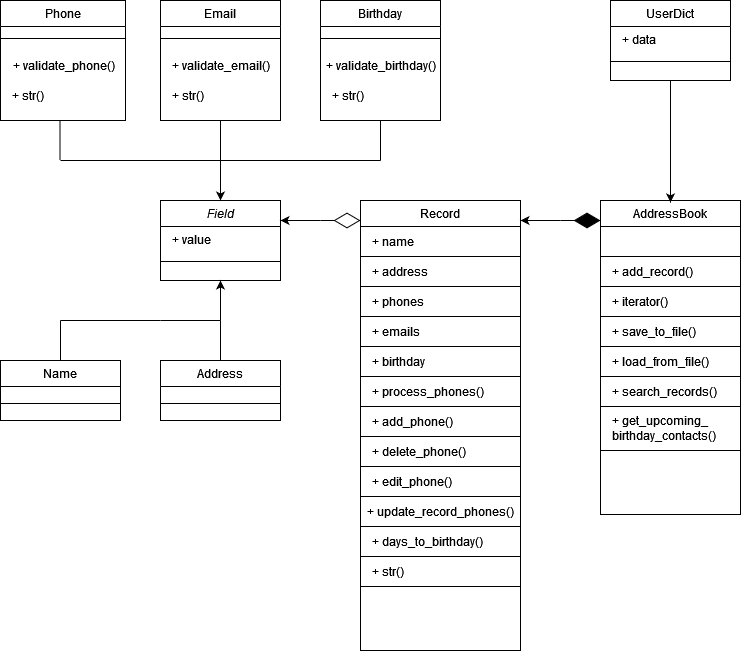

The diagram above was exported from draw.io. Its source (the exported page's mxGraphModel, read from the mxfile embedded in the PNG):
<mxGraphModel dx="1434" dy="820" grid="1" gridSize="10" guides="1" tooltips="1" connect="1" arrows="1" fold="1" page="1" pageScale="1" pageWidth="827" pageHeight="1169" math="0" shadow="0">
  <root>
    <mxCell id="WIyWlLk6GJQsqaUBKTNV-0" />
    <mxCell id="WIyWlLk6GJQsqaUBKTNV-1" parent="WIyWlLk6GJQsqaUBKTNV-0" />
    <mxCell id="zkfFHV4jXpPFQw0GAbJ--0" value="Field" style="swimlane;fontStyle=2;align=center;verticalAlign=top;childLayout=stackLayout;horizontal=1;startSize=26;horizontalStack=0;resizeParent=1;resizeLast=0;collapsible=1;marginBottom=0;rounded=0;shadow=0;strokeWidth=1;" parent="WIyWlLk6GJQsqaUBKTNV-1" vertex="1">
      <mxGeometry x="200" y="320" width="120" height="80" as="geometry">
        <mxRectangle x="120" y="320" width="160" height="26" as="alternateBounds" />
      </mxGeometry>
    </mxCell>
    <mxCell id="zkfFHV4jXpPFQw0GAbJ--2" value="+ value" style="text;align=left;verticalAlign=top;spacingLeft=10;spacingRight=4;overflow=hidden;rotatable=0;points=[[0,0.5],[1,0.5]];portConstraint=eastwest;rounded=0;shadow=0;html=0;" parent="zkfFHV4jXpPFQw0GAbJ--0" vertex="1">
      <mxGeometry y="26" width="120" height="26" as="geometry" />
    </mxCell>
    <mxCell id="zkfFHV4jXpPFQw0GAbJ--4" value="" style="line;html=1;strokeWidth=1;align=left;verticalAlign=middle;spacingTop=-1;spacingLeft=3;spacingRight=3;rotatable=0;labelPosition=right;points=[];portConstraint=eastwest;" parent="zkfFHV4jXpPFQw0GAbJ--0" vertex="1">
      <mxGeometry y="52" width="120" height="18" as="geometry" />
    </mxCell>
    <mxCell id="zkfFHV4jXpPFQw0GAbJ--6" value="Name" style="swimlane;fontStyle=0;align=center;verticalAlign=top;childLayout=stackLayout;horizontal=1;startSize=26;horizontalStack=0;resizeParent=1;resizeLast=0;collapsible=1;marginBottom=0;rounded=0;shadow=0;strokeWidth=1;" parent="WIyWlLk6GJQsqaUBKTNV-1" vertex="1">
      <mxGeometry x="40" y="480" width="120" height="60" as="geometry">
        <mxRectangle x="130" y="380" width="160" height="26" as="alternateBounds" />
      </mxGeometry>
    </mxCell>
    <mxCell id="zkfFHV4jXpPFQw0GAbJ--9" value="" style="line;html=1;strokeWidth=1;align=left;verticalAlign=middle;spacingTop=-1;spacingLeft=3;spacingRight=3;rotatable=0;labelPosition=right;points=[];portConstraint=eastwest;" parent="zkfFHV4jXpPFQw0GAbJ--6" vertex="1">
      <mxGeometry y="26" width="120" height="34" as="geometry" />
    </mxCell>
    <mxCell id="rrog9spRpvWUYlpcxpE0-8" value="" style="endArrow=none;html=1;rounded=0;" parent="WIyWlLk6GJQsqaUBKTNV-1" edge="1">
      <mxGeometry width="50" height="50" relative="1" as="geometry">
        <mxPoint x="100" y="280" as="sourcePoint" />
        <mxPoint x="420" y="280" as="targetPoint" />
      </mxGeometry>
    </mxCell>
    <mxCell id="rrog9spRpvWUYlpcxpE0-9" value="" style="endArrow=none;html=1;rounded=0;entryX=0.5;entryY=1;entryDx=0;entryDy=0;" parent="WIyWlLk6GJQsqaUBKTNV-1" edge="1">
      <mxGeometry width="50" height="50" relative="1" as="geometry">
        <mxPoint x="99.5" y="280" as="sourcePoint" />
        <mxPoint x="99.5" y="240" as="targetPoint" />
      </mxGeometry>
    </mxCell>
    <mxCell id="rrog9spRpvWUYlpcxpE0-10" value="" style="endArrow=none;html=1;rounded=0;entryX=0.5;entryY=1;entryDx=0;entryDy=0;" parent="WIyWlLk6GJQsqaUBKTNV-1" target="rrog9spRpvWUYlpcxpE0-28" edge="1">
      <mxGeometry width="50" height="50" relative="1" as="geometry">
        <mxPoint x="260" y="280" as="sourcePoint" />
        <mxPoint x="200" y="240" as="targetPoint" />
      </mxGeometry>
    </mxCell>
    <mxCell id="rrog9spRpvWUYlpcxpE0-11" value="" style="endArrow=none;html=1;rounded=0;entryX=0.5;entryY=1;entryDx=0;entryDy=0;" parent="WIyWlLk6GJQsqaUBKTNV-1" target="rrog9spRpvWUYlpcxpE0-44" edge="1">
      <mxGeometry width="50" height="50" relative="1" as="geometry">
        <mxPoint x="420" y="280" as="sourcePoint" />
        <mxPoint x="390" y="250" as="targetPoint" />
      </mxGeometry>
    </mxCell>
    <mxCell id="rrog9spRpvWUYlpcxpE0-16" value="" style="endArrow=none;html=1;rounded=0;" parent="WIyWlLk6GJQsqaUBKTNV-1" edge="1">
      <mxGeometry width="50" height="50" relative="1" as="geometry">
        <mxPoint x="260" y="440" as="sourcePoint" />
        <mxPoint x="200" y="440" as="targetPoint" />
      </mxGeometry>
    </mxCell>
    <mxCell id="rrog9spRpvWUYlpcxpE0-18" value="" style="endArrow=classic;html=1;rounded=0;entryX=0.5;entryY=0;entryDx=0;entryDy=0;" parent="WIyWlLk6GJQsqaUBKTNV-1" target="zkfFHV4jXpPFQw0GAbJ--0" edge="1">
      <mxGeometry width="50" height="50" relative="1" as="geometry">
        <mxPoint x="260" y="280" as="sourcePoint" />
        <mxPoint x="440" y="330" as="targetPoint" />
      </mxGeometry>
    </mxCell>
    <mxCell id="rrog9spRpvWUYlpcxpE0-19" value="" style="endArrow=classic;html=1;rounded=0;entryX=0.5;entryY=1;entryDx=0;entryDy=0;" parent="WIyWlLk6GJQsqaUBKTNV-1" target="zkfFHV4jXpPFQw0GAbJ--0" edge="1">
      <mxGeometry width="50" height="50" relative="1" as="geometry">
        <mxPoint x="260" y="440" as="sourcePoint" />
        <mxPoint x="440" y="330" as="targetPoint" />
      </mxGeometry>
    </mxCell>
    <mxCell id="rrog9spRpvWUYlpcxpE0-20" value="" style="endArrow=none;html=1;rounded=0;exitX=0.5;exitY=0;exitDx=0;exitDy=0;" parent="WIyWlLk6GJQsqaUBKTNV-1" source="zkfFHV4jXpPFQw0GAbJ--6" edge="1">
      <mxGeometry width="50" height="50" relative="1" as="geometry">
        <mxPoint x="390" y="380" as="sourcePoint" />
        <mxPoint x="100" y="440" as="targetPoint" />
      </mxGeometry>
    </mxCell>
    <mxCell id="rrog9spRpvWUYlpcxpE0-21" value="" style="endArrow=none;html=1;rounded=0;" parent="WIyWlLk6GJQsqaUBKTNV-1" edge="1">
      <mxGeometry width="50" height="50" relative="1" as="geometry">
        <mxPoint x="100" y="440" as="sourcePoint" />
        <mxPoint x="200" y="440" as="targetPoint" />
      </mxGeometry>
    </mxCell>
    <mxCell id="rrog9spRpvWUYlpcxpE0-22" value="Name" style="swimlane;fontStyle=0;align=center;verticalAlign=top;childLayout=stackLayout;horizontal=1;startSize=26;horizontalStack=0;resizeParent=1;resizeLast=0;collapsible=1;marginBottom=0;rounded=0;shadow=0;strokeWidth=1;" parent="WIyWlLk6GJQsqaUBKTNV-1" vertex="1">
      <mxGeometry x="40" y="480" width="120" height="60" as="geometry">
        <mxRectangle x="130" y="380" width="160" height="26" as="alternateBounds" />
      </mxGeometry>
    </mxCell>
    <mxCell id="rrog9spRpvWUYlpcxpE0-23" value="" style="line;html=1;strokeWidth=1;align=left;verticalAlign=middle;spacingTop=-1;spacingLeft=3;spacingRight=3;rotatable=0;labelPosition=right;points=[];portConstraint=eastwest;" parent="rrog9spRpvWUYlpcxpE0-22" vertex="1">
      <mxGeometry y="26" width="120" height="34" as="geometry" />
    </mxCell>
    <mxCell id="rrog9spRpvWUYlpcxpE0-24" value="Address" style="swimlane;fontStyle=0;align=center;verticalAlign=top;childLayout=stackLayout;horizontal=1;startSize=26;horizontalStack=0;resizeParent=1;resizeLast=0;collapsible=1;marginBottom=0;rounded=0;shadow=0;strokeWidth=1;" parent="WIyWlLk6GJQsqaUBKTNV-1" vertex="1">
      <mxGeometry x="200" y="480" width="120" height="60" as="geometry">
        <mxRectangle x="130" y="380" width="160" height="26" as="alternateBounds" />
      </mxGeometry>
    </mxCell>
    <mxCell id="rrog9spRpvWUYlpcxpE0-25" value="" style="line;html=1;strokeWidth=1;align=left;verticalAlign=middle;spacingTop=-1;spacingLeft=3;spacingRight=3;rotatable=0;labelPosition=right;points=[];portConstraint=eastwest;" parent="rrog9spRpvWUYlpcxpE0-24" vertex="1">
      <mxGeometry y="26" width="120" height="34" as="geometry" />
    </mxCell>
    <mxCell id="rrog9spRpvWUYlpcxpE0-28" value="Email&#10;" style="swimlane;fontStyle=0;align=center;verticalAlign=top;childLayout=stackLayout;horizontal=1;startSize=26;horizontalStack=0;resizeParent=1;resizeLast=0;collapsible=1;marginBottom=0;rounded=0;shadow=0;strokeWidth=1;" parent="WIyWlLk6GJQsqaUBKTNV-1" vertex="1">
      <mxGeometry x="200" y="120" width="120" height="120" as="geometry">
        <mxRectangle x="130" y="380" width="160" height="26" as="alternateBounds" />
      </mxGeometry>
    </mxCell>
    <mxCell id="rrog9spRpvWUYlpcxpE0-29" value="" style="line;html=1;strokeWidth=1;align=left;verticalAlign=middle;spacingTop=-1;spacingLeft=3;spacingRight=3;rotatable=0;labelPosition=right;points=[];portConstraint=eastwest;" parent="rrog9spRpvWUYlpcxpE0-28" vertex="1">
      <mxGeometry y="26" width="120" height="24" as="geometry" />
    </mxCell>
    <mxCell id="rrog9spRpvWUYlpcxpE0-37" value="&lt;div align=&quot;center&quot;&gt;+ validate_email()&lt;/div&gt;" style="text;html=1;align=center;verticalAlign=middle;resizable=0;points=[];autosize=1;strokeColor=none;fillColor=none;" parent="rrog9spRpvWUYlpcxpE0-28" vertex="1">
      <mxGeometry y="50" width="120" height="30" as="geometry" />
    </mxCell>
    <mxCell id="rrog9spRpvWUYlpcxpE0-31" value="+ str()" style="text;html=1;align=left;verticalAlign=middle;resizable=0;points=[];autosize=1;strokeColor=none;fillColor=none;container=0;spacingLeft=10;" parent="rrog9spRpvWUYlpcxpE0-28" vertex="1">
      <mxGeometry y="80" width="120" height="30" as="geometry" />
    </mxCell>
    <mxCell id="rrog9spRpvWUYlpcxpE0-40" value="Phone" style="swimlane;fontStyle=0;align=center;verticalAlign=top;childLayout=stackLayout;horizontal=1;startSize=26;horizontalStack=0;resizeParent=1;resizeLast=0;collapsible=1;marginBottom=0;rounded=0;shadow=0;strokeWidth=1;" parent="WIyWlLk6GJQsqaUBKTNV-1" vertex="1">
      <mxGeometry x="40" y="120" width="125" height="120" as="geometry">
        <mxRectangle x="130" y="380" width="160" height="26" as="alternateBounds" />
      </mxGeometry>
    </mxCell>
    <mxCell id="rrog9spRpvWUYlpcxpE0-41" value="" style="line;html=1;strokeWidth=1;align=left;verticalAlign=middle;spacingTop=-1;spacingLeft=3;spacingRight=3;rotatable=0;labelPosition=right;points=[];portConstraint=eastwest;" parent="rrog9spRpvWUYlpcxpE0-40" vertex="1">
      <mxGeometry y="26" width="125" height="24" as="geometry" />
    </mxCell>
    <mxCell id="rrog9spRpvWUYlpcxpE0-42" value="&lt;div align=&quot;center&quot;&gt;+ validate_phone()&lt;/div&gt;" style="text;html=1;align=center;verticalAlign=middle;resizable=0;points=[];autosize=1;strokeColor=none;fillColor=none;" parent="rrog9spRpvWUYlpcxpE0-40" vertex="1">
      <mxGeometry y="50" width="125" height="30" as="geometry" />
    </mxCell>
    <mxCell id="rrog9spRpvWUYlpcxpE0-43" value="+ str()" style="text;html=1;align=left;verticalAlign=middle;resizable=0;points=[];autosize=1;strokeColor=none;fillColor=none;container=0;spacingLeft=10;" parent="rrog9spRpvWUYlpcxpE0-40" vertex="1">
      <mxGeometry y="80" width="125" height="30" as="geometry" />
    </mxCell>
    <mxCell id="rrog9spRpvWUYlpcxpE0-44" value="Birthday" style="swimlane;fontStyle=0;align=center;verticalAlign=top;childLayout=stackLayout;horizontal=1;startSize=26;horizontalStack=0;resizeParent=1;resizeLast=0;collapsible=1;marginBottom=0;rounded=0;shadow=0;strokeWidth=1;strokeColor=default;" parent="WIyWlLk6GJQsqaUBKTNV-1" vertex="1">
      <mxGeometry x="360" y="120" width="120" height="120" as="geometry">
        <mxRectangle x="130" y="380" width="160" height="26" as="alternateBounds" />
      </mxGeometry>
    </mxCell>
    <mxCell id="rrog9spRpvWUYlpcxpE0-45" value="" style="line;html=1;strokeWidth=1;align=left;verticalAlign=middle;spacingTop=-1;spacingLeft=3;spacingRight=3;rotatable=0;labelPosition=right;points=[];portConstraint=eastwest;" parent="rrog9spRpvWUYlpcxpE0-44" vertex="1">
      <mxGeometry y="26" width="120" height="24" as="geometry" />
    </mxCell>
    <mxCell id="rrog9spRpvWUYlpcxpE0-46" value="&lt;div align=&quot;center&quot;&gt;+ validate_birthday()&lt;/div&gt;" style="text;html=1;align=center;verticalAlign=middle;resizable=0;points=[];autosize=1;strokeColor=none;fillColor=none;" parent="rrog9spRpvWUYlpcxpE0-44" vertex="1">
      <mxGeometry y="50" width="120" height="30" as="geometry" />
    </mxCell>
    <mxCell id="rrog9spRpvWUYlpcxpE0-47" value="+ str()" style="text;html=1;align=left;verticalAlign=middle;resizable=0;points=[];autosize=1;strokeColor=none;fillColor=none;container=0;spacingLeft=10;" parent="rrog9spRpvWUYlpcxpE0-44" vertex="1">
      <mxGeometry y="80" width="120" height="30" as="geometry" />
    </mxCell>
    <mxCell id="rrog9spRpvWUYlpcxpE0-48" value="" style="endArrow=none;html=1;rounded=0;exitX=0.5;exitY=0;exitDx=0;exitDy=0;" parent="WIyWlLk6GJQsqaUBKTNV-1" source="rrog9spRpvWUYlpcxpE0-24" edge="1">
      <mxGeometry width="50" height="50" relative="1" as="geometry">
        <mxPoint x="390" y="380" as="sourcePoint" />
        <mxPoint x="260" y="440" as="targetPoint" />
      </mxGeometry>
    </mxCell>
    <mxCell id="rrog9spRpvWUYlpcxpE0-49" value="AddressBook" style="swimlane;align=center;verticalAlign=top;childLayout=stackLayout;horizontal=1;startSize=26;horizontalStack=0;resizeParent=1;resizeLast=0;collapsible=1;marginBottom=0;rounded=0;shadow=0;strokeWidth=1;strokeColor=default;fontStyle=0" parent="WIyWlLk6GJQsqaUBKTNV-1" vertex="1">
      <mxGeometry x="640" y="320" width="140" height="314" as="geometry">
        <mxRectangle x="130" y="380" width="160" height="26" as="alternateBounds" />
      </mxGeometry>
    </mxCell>
    <mxCell id="rrog9spRpvWUYlpcxpE0-53" value="&lt;div&gt;&amp;nbsp;&lt;br&gt;&lt;/div&gt;" style="text;html=1;align=left;verticalAlign=middle;resizable=0;points=[];autosize=1;strokeColor=default;fillColor=none;spacingTop=0;spacingLeft=10;" parent="rrog9spRpvWUYlpcxpE0-49" vertex="1">
      <mxGeometry y="26" width="140" height="30" as="geometry" />
    </mxCell>
    <mxCell id="rrog9spRpvWUYlpcxpE0-54" value="+ add_record()" style="text;html=1;align=left;verticalAlign=middle;resizable=0;points=[];autosize=1;strokeColor=default;fillColor=none;spacingLeft=10;" parent="rrog9spRpvWUYlpcxpE0-49" vertex="1">
      <mxGeometry y="56" width="140" height="30" as="geometry" />
    </mxCell>
    <mxCell id="rrog9spRpvWUYlpcxpE0-55" value="+ iterator()" style="text;html=1;align=left;verticalAlign=middle;resizable=0;points=[];autosize=1;strokeColor=default;fillColor=none;spacingLeft=10;" parent="rrog9spRpvWUYlpcxpE0-49" vertex="1">
      <mxGeometry y="86" width="140" height="30" as="geometry" />
    </mxCell>
    <mxCell id="rrog9spRpvWUYlpcxpE0-56" value="+ save_to_file()" style="text;html=1;align=left;verticalAlign=middle;resizable=0;points=[];autosize=1;strokeColor=none;fillColor=none;spacingLeft=10;" parent="rrog9spRpvWUYlpcxpE0-49" vertex="1">
      <mxGeometry y="116" width="140" height="30" as="geometry" />
    </mxCell>
    <mxCell id="rrog9spRpvWUYlpcxpE0-57" value="+ load_from_file()" style="text;html=1;align=left;verticalAlign=middle;resizable=0;points=[];autosize=1;strokeColor=default;fillColor=none;spacingLeft=10;" parent="rrog9spRpvWUYlpcxpE0-49" vertex="1">
      <mxGeometry y="146" width="140" height="30" as="geometry" />
    </mxCell>
    <mxCell id="rrog9spRpvWUYlpcxpE0-58" value="&lt;div align=&quot;left&quot;&gt;+ search_records()&lt;/div&gt;" style="text;html=1;align=left;verticalAlign=middle;resizable=0;points=[];autosize=1;strokeColor=default;fillColor=none;spacingLeft=10;" parent="rrog9spRpvWUYlpcxpE0-49" vertex="1">
      <mxGeometry y="176" width="140" height="30" as="geometry" />
    </mxCell>
    <mxCell id="rrog9spRpvWUYlpcxpE0-107" value="&lt;div&gt;+ get_upcoming_&lt;/div&gt;&lt;div&gt;birthday_contacts()&lt;/div&gt;" style="html=1;whiteSpace=wrap;align=left;spacingLeft=10;" parent="rrog9spRpvWUYlpcxpE0-49" vertex="1">
      <mxGeometry y="206" width="140" height="44" as="geometry" />
    </mxCell>
    <mxCell id="rrog9spRpvWUYlpcxpE0-50" value="" style="line;html=1;strokeWidth=1;align=left;verticalAlign=middle;spacingTop=-1;spacingLeft=3;spacingRight=3;rotatable=0;labelPosition=right;points=[];portConstraint=eastwest;strokeColor=none;" parent="rrog9spRpvWUYlpcxpE0-49" vertex="1">
      <mxGeometry y="250" width="140" height="64" as="geometry" />
    </mxCell>
    <mxCell id="rrog9spRpvWUYlpcxpE0-78" value="UserDict" style="swimlane;fontStyle=0;align=center;verticalAlign=top;childLayout=stackLayout;horizontal=1;startSize=26;horizontalStack=0;resizeParent=1;resizeLast=0;collapsible=1;marginBottom=0;rounded=0;shadow=0;strokeWidth=1;" parent="WIyWlLk6GJQsqaUBKTNV-1" vertex="1">
      <mxGeometry x="650" y="120" width="120" height="80" as="geometry">
        <mxRectangle x="120" y="320" width="160" height="26" as="alternateBounds" />
      </mxGeometry>
    </mxCell>
    <mxCell id="rrog9spRpvWUYlpcxpE0-79" value="+ data" style="text;align=left;verticalAlign=top;spacingLeft=10;spacingRight=4;overflow=hidden;rotatable=0;points=[[0,0.5],[1,0.5]];portConstraint=eastwest;rounded=0;shadow=0;html=0;" parent="rrog9spRpvWUYlpcxpE0-78" vertex="1">
      <mxGeometry y="26" width="120" height="26" as="geometry" />
    </mxCell>
    <mxCell id="rrog9spRpvWUYlpcxpE0-80" value="" style="line;html=1;strokeWidth=1;align=left;verticalAlign=middle;spacingTop=-1;spacingLeft=3;spacingRight=3;rotatable=0;labelPosition=right;points=[];portConstraint=eastwest;" parent="rrog9spRpvWUYlpcxpE0-78" vertex="1">
      <mxGeometry y="52" width="120" height="18" as="geometry" />
    </mxCell>
    <mxCell id="rrog9spRpvWUYlpcxpE0-81" value="Record" style="swimlane;align=center;verticalAlign=top;childLayout=stackLayout;horizontal=1;startSize=26;horizontalStack=0;resizeParent=1;resizeLast=0;collapsible=1;marginBottom=0;rounded=0;shadow=0;strokeWidth=1;strokeColor=default;fontStyle=0" parent="WIyWlLk6GJQsqaUBKTNV-1" vertex="1">
      <mxGeometry x="400" y="320" width="160" height="450" as="geometry">
        <mxRectangle x="130" y="380" width="160" height="26" as="alternateBounds" />
      </mxGeometry>
    </mxCell>
    <mxCell id="rrog9spRpvWUYlpcxpE0-82" value="&lt;div&gt;+ name&lt;/div&gt;" style="text;html=1;align=left;verticalAlign=middle;resizable=0;points=[];autosize=1;strokeColor=default;fillColor=none;spacingTop=0;spacingLeft=10;" parent="rrog9spRpvWUYlpcxpE0-81" vertex="1">
      <mxGeometry y="26" width="160" height="30" as="geometry" />
    </mxCell>
    <mxCell id="rrog9spRpvWUYlpcxpE0-83" value="+ address" style="text;html=1;align=left;verticalAlign=middle;resizable=0;points=[];autosize=1;strokeColor=default;fillColor=none;spacingLeft=10;" parent="rrog9spRpvWUYlpcxpE0-81" vertex="1">
      <mxGeometry y="56" width="160" height="30" as="geometry" />
    </mxCell>
    <mxCell id="rrog9spRpvWUYlpcxpE0-84" value="+ phones" style="text;html=1;align=left;verticalAlign=middle;resizable=0;points=[];autosize=1;strokeColor=default;fillColor=none;spacingLeft=10;" parent="rrog9spRpvWUYlpcxpE0-81" vertex="1">
      <mxGeometry y="86" width="160" height="30" as="geometry" />
    </mxCell>
    <mxCell id="rrog9spRpvWUYlpcxpE0-85" value="+ emails" style="text;html=1;align=left;verticalAlign=middle;resizable=0;points=[];autosize=1;strokeColor=none;fillColor=none;spacingLeft=10;" parent="rrog9spRpvWUYlpcxpE0-81" vertex="1">
      <mxGeometry y="116" width="160" height="30" as="geometry" />
    </mxCell>
    <mxCell id="rrog9spRpvWUYlpcxpE0-86" value="+ birthday" style="text;html=1;align=left;verticalAlign=middle;resizable=0;points=[];autosize=1;strokeColor=default;fillColor=none;spacingLeft=10;" parent="rrog9spRpvWUYlpcxpE0-81" vertex="1">
      <mxGeometry y="146" width="160" height="30" as="geometry" />
    </mxCell>
    <mxCell id="rrog9spRpvWUYlpcxpE0-87" value="&lt;div align=&quot;left&quot;&gt;+ process_phones()&lt;/div&gt;" style="text;html=1;align=left;verticalAlign=middle;resizable=0;points=[];autosize=1;strokeColor=default;fillColor=none;spacingLeft=10;" parent="rrog9spRpvWUYlpcxpE0-81" vertex="1">
      <mxGeometry y="176" width="160" height="30" as="geometry" />
    </mxCell>
    <mxCell id="rrog9spRpvWUYlpcxpE0-88" value="+ add_phone()" style="text;html=1;align=left;verticalAlign=middle;resizable=0;points=[];autosize=1;strokeColor=default;fillColor=none;spacingLeft=10;" parent="rrog9spRpvWUYlpcxpE0-81" vertex="1">
      <mxGeometry y="206" width="160" height="30" as="geometry" />
    </mxCell>
    <mxCell id="rrog9spRpvWUYlpcxpE0-89" value="+ delete_phone()" style="text;html=1;align=left;verticalAlign=middle;resizable=0;points=[];autosize=1;strokeColor=default;fillColor=none;spacingLeft=10;" parent="rrog9spRpvWUYlpcxpE0-81" vertex="1">
      <mxGeometry y="236" width="160" height="30" as="geometry" />
    </mxCell>
    <mxCell id="rrog9spRpvWUYlpcxpE0-90" value="+ edit_phone()" style="text;html=1;align=left;verticalAlign=middle;resizable=0;points=[];autosize=1;strokeColor=default;fillColor=none;spacingLeft=10;" parent="rrog9spRpvWUYlpcxpE0-81" vertex="1">
      <mxGeometry y="266" width="160" height="30" as="geometry" />
    </mxCell>
    <mxCell id="rrog9spRpvWUYlpcxpE0-91" value="&lt;div&gt;+ update_record_phones()&lt;/div&gt;" style="text;html=1;align=center;verticalAlign=middle;resizable=0;points=[];autosize=1;strokeColor=default;fillColor=none;" parent="rrog9spRpvWUYlpcxpE0-81" vertex="1">
      <mxGeometry y="296" width="160" height="30" as="geometry" />
    </mxCell>
    <mxCell id="rrog9spRpvWUYlpcxpE0-92" value="+ days_to_birthday()" style="text;html=1;align=left;verticalAlign=middle;resizable=0;points=[];autosize=1;strokeColor=default;fillColor=none;spacingLeft=10;" parent="rrog9spRpvWUYlpcxpE0-81" vertex="1">
      <mxGeometry y="326" width="160" height="30" as="geometry" />
    </mxCell>
    <mxCell id="rrog9spRpvWUYlpcxpE0-93" value="+ str()" style="text;html=1;align=left;verticalAlign=middle;resizable=0;points=[];autosize=1;strokeColor=default;fillColor=none;container=0;spacingLeft=10;" parent="rrog9spRpvWUYlpcxpE0-81" vertex="1">
      <mxGeometry y="356" width="160" height="30" as="geometry" />
    </mxCell>
    <mxCell id="rrog9spRpvWUYlpcxpE0-94" value="" style="line;html=1;strokeWidth=1;align=left;verticalAlign=middle;spacingTop=-1;spacingLeft=3;spacingRight=3;rotatable=0;labelPosition=right;points=[];portConstraint=eastwest;strokeColor=none;" parent="rrog9spRpvWUYlpcxpE0-81" vertex="1">
      <mxGeometry y="386" width="160" height="64" as="geometry" />
    </mxCell>
    <mxCell id="rrog9spRpvWUYlpcxpE0-95" value="" style="endArrow=classic;html=1;rounded=0;exitX=0.5;exitY=1;exitDx=0;exitDy=0;entryX=0.5;entryY=0.006;entryDx=0;entryDy=0;entryPerimeter=0;" parent="WIyWlLk6GJQsqaUBKTNV-1" source="rrog9spRpvWUYlpcxpE0-78" target="rrog9spRpvWUYlpcxpE0-49" edge="1">
      <mxGeometry width="50" height="50" relative="1" as="geometry">
        <mxPoint x="680" y="280" as="sourcePoint" />
        <mxPoint x="720" y="320" as="targetPoint" />
      </mxGeometry>
    </mxCell>
    <mxCell id="rrog9spRpvWUYlpcxpE0-101" value="" style="endArrow=diamondThin;endFill=1;endSize=24;html=1;rounded=0;" parent="WIyWlLk6GJQsqaUBKTNV-1" edge="1">
      <mxGeometry width="160" relative="1" as="geometry">
        <mxPoint x="600" y="340" as="sourcePoint" />
        <mxPoint x="640" y="340" as="targetPoint" />
      </mxGeometry>
    </mxCell>
    <mxCell id="rrog9spRpvWUYlpcxpE0-102" value="" style="endArrow=diamondThin;endFill=0;endSize=24;html=1;rounded=0;" parent="WIyWlLk6GJQsqaUBKTNV-1" edge="1">
      <mxGeometry width="160" relative="1" as="geometry">
        <mxPoint x="360" y="340" as="sourcePoint" />
        <mxPoint x="400" y="340" as="targetPoint" />
      </mxGeometry>
    </mxCell>
    <mxCell id="rrog9spRpvWUYlpcxpE0-103" value="" style="endArrow=classic;html=1;rounded=0;entryX=1;entryY=0.25;entryDx=0;entryDy=0;" parent="WIyWlLk6GJQsqaUBKTNV-1" target="zkfFHV4jXpPFQw0GAbJ--0" edge="1">
      <mxGeometry width="50" height="50" relative="1" as="geometry">
        <mxPoint x="360" y="340" as="sourcePoint" />
        <mxPoint x="440" y="370" as="targetPoint" />
      </mxGeometry>
    </mxCell>
    <mxCell id="rrog9spRpvWUYlpcxpE0-104" value="" style="endArrow=classic;html=1;rounded=0;entryX=1;entryY=0.25;entryDx=0;entryDy=0;" parent="WIyWlLk6GJQsqaUBKTNV-1" edge="1">
      <mxGeometry width="50" height="50" relative="1" as="geometry">
        <mxPoint x="600" y="340" as="sourcePoint" />
        <mxPoint x="560" y="340" as="targetPoint" />
      </mxGeometry>
    </mxCell>
  </root>
</mxGraphModel>